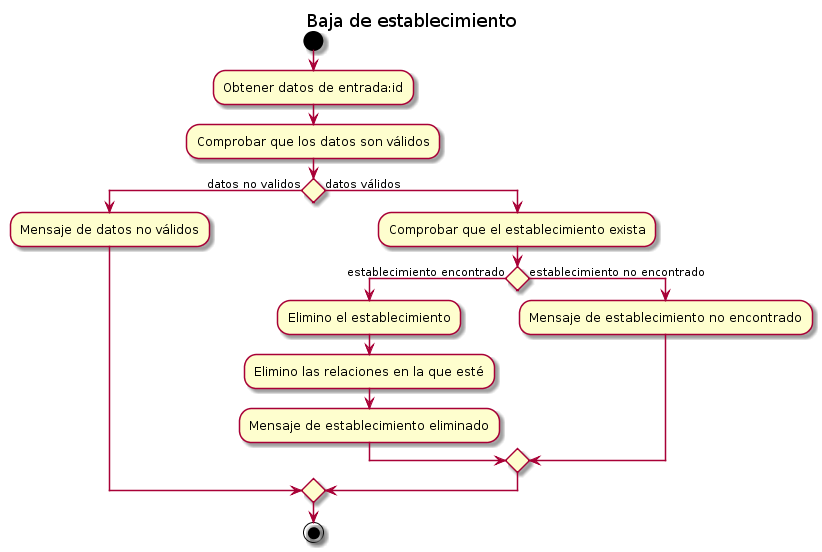

The diagram above was rendered by PlantUML. Its source (embedded in the PNG):
@startuml
title Baja de establecimiento


start

:Obtener datos de entrada:id; 
:Comprobar que los datos son válidos; 


if () then (datos no validos)
  :Mensaje de datos no válidos;
else (datos válidos)

  :Comprobar que el establecimiento exista;
  if () then (establecimiento encontrado)
    :Elimino el establecimiento;
    :Elimino las relaciones en la que esté;
    :Mensaje de establecimiento eliminado;
  else (establecimiento no encontrado)
    :Mensaje de establecimiento no encontrado;
  endif
endif


stop
@enduml